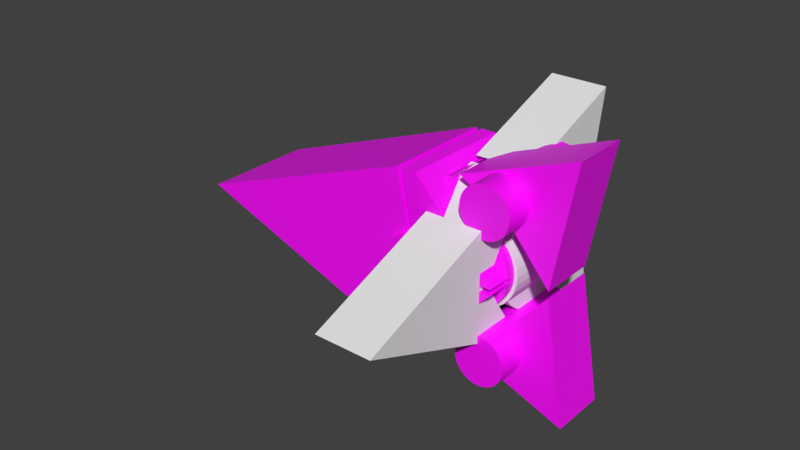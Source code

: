 # Source: playerModel_v0.6.2.blend  (saved by Blender 2.80.75; exported with 4.5.12 LTS)
import bpy
from mathutils import Matrix  # noqa: F401  (used for matrix-valued properties, if any)

bpy.ops.wm.read_factory_settings(use_empty=True)
scene = bpy.context.scene
scene.name = 'Scene'

# ---- images (referenced by path relative to the original .blend; pixels are not part of the script)
import os
ASSET_DIR = os.environ.get("B2B_ASSET_DIR", "")  # directory of the original .blend (textures are referenced by path, not embedded)
HERE = os.path.dirname(os.path.abspath(__file__))  # packed textures are extracted next to this script under _unpacked/

def load_image(name, relpath, width, height, colorspace="sRGB"):
    """Load a texture the original file referenced (path relative to the .blend, or extracted next to this script)."""
    p = next((c for c in (os.path.join(HERE, relpath), os.path.join(ASSET_DIR, relpath)) if relpath and os.path.exists(c)), "")
    if p:
        img = bpy.data.images.load(p, check_existing=True)
        img.name = name
    else:  # same state as the original file: an image datablock whose file is absent (Cycles renders it pink)
        img = bpy.data.images.new(name, width, height)
        img.source = "FILE"
        img.filepath = "//" + (relpath or name)
    img.colorspace_settings.name = colorspace
    return img
img_shiptexture_png_001 = load_image('shipTexture.png.001', 'shipTexture.png', 1024, 1024, 'sRGB')
img_shiptexture_png = load_image('shipTexture.png', 'shipTexture.png', 1024, 1024, 'sRGB')

# ---- materials (node trees are filled in below, after node groups)
mat_material_004 = bpy.data.materials.new('Material.004')
mat_material_004.use_transparent_shadow = False
mat_material_005 = bpy.data.materials.new('Material.005')
mat_material_005.use_transparent_shadow = False

# ---- material node trees
mat_material_004.use_nodes = True; mat_material_004.node_tree.nodes.clear()
_N = mat_material_004.node_tree.nodes; _L = mat_material_004.node_tree.links
n0 = _N.new('ShaderNodeOutputMaterial'); n0.name = 'Material Output'; n0.location = (300, 300)
n1 = _N.new('ShaderNodeBsdfPrincipled'); n1.name = 'Principled BSDF'; n1.location = (10, 300)
n1.distribution = 'GGX'
n1.subsurface_method = 'BURLEY'
n1.inputs[3].default_value = 1.45
n1.inputs[27].default_value = (0.0, 0.0, 0.0, 1.0)
n1.inputs[28].default_value = 1.0
n2 = _N.new('ShaderNodeTexImage'); n2.name = 'Image Texture'; n2.location = (-463, 205)
n2.image = img_shiptexture_png_001
_L.new(n1.outputs[0], n0.inputs[0])
_L.new(n2.outputs[0], n1.inputs[0])
n0.is_active_output = True
mat_material_005.use_nodes = True; mat_material_005.node_tree.nodes.clear()
_N = mat_material_005.node_tree.nodes; _L = mat_material_005.node_tree.links
n0 = _N.new('ShaderNodeOutputMaterial'); n0.name = 'Material Output'; n0.location = (452, 151)
n1 = _N.new('ShaderNodeBsdfPrincipled'); n1.name = 'Principled BSDF'; n1.location = (60, 276)
n1.width = 260
n1.distribution = 'GGX'
n1.subsurface_method = 'BURLEY'
n1.inputs[3].default_value = 1.45
n1.inputs[27].default_value = (0.0, 0.0, 0.0, 1.0)
n1.inputs[28].default_value = 1.0
n2 = _N.new('ShaderNodeTexImage'); n2.name = 'Image Texture'; n2.location = (-420, 181)
n2.image = img_shiptexture_png
_L.new(n1.outputs[0], n0.inputs[0])
_L.new(n2.outputs[0], n1.inputs[0])
n0.is_active_output = True

# ---- world
world_world = bpy.data.worlds.new('World'); scene.world = world_world
world_world.color = (0.05088, 0.05088, 0.05088)
world_world.use_sun_shadow = False
world_world.sun_shadow_jitter_overblur = 0.0
world_world.cycles.sampling_method = 'MANUAL'

# ---- meshes
me_cylinder_000 = bpy.data.meshes.new('Cylinder.000')
me_cylinder_000.from_pydata([(1.248e-06, -3.028, 1.0), (2.828, -0.1, 1.0), (4.212e-07, -3.028, -1.0), (2.828, -0.1, -1.0), (-0.5, -3.028, 1.0), (-0.5, -3.028, -1.0), (-0.7, 3.028, 1.0), (-8.861, 0.0, 1.0), (-0.7, -3.028, 1.0), (-0.7, 3.028, -1.0), (-8.861, -1.669e-06, -1.0), (-0.7, -3.028, -1.0), (6.517e-07, 3.028, 1.0), (2.828, 0.1, 1.0), (-1.963e-06, 3.028, -1.0), (2.828, 0.1, -1.0), (-0.5, 3.028, 1.0), (-0.5, 3.028, -1.0), (2.5, -1.625, 1.0), (2.5, -1.625, -1.0), (2.329, -1.642, 1.0), (2.329, -1.642, -1.0), (2.165, -1.692, 1.0), (2.165, -1.692, -1.0), (2.014, -1.772, 1.0), (2.014, -1.772, -1.0), (1.881, -1.881, 1.0), (1.881, -1.881, -1.0), (1.772, -2.014, 1.0), (1.772, -2.014, -1.0), (1.692, -2.165, 1.0), (1.692, -2.165, -1.0), (1.642, -2.329, 1.0), (1.642, -2.329, -1.0), (1.625, -2.5, 1.0), (1.625, -2.5, -1.0), (1.642, -2.671, 1.0), (1.642, -2.671, -1.0), (1.692, -2.835, 1.0), (1.692, -2.835, -1.0), (1.772, -2.986, 1.0), (1.772, -2.986, -1.0), (1.881, -3.119, 1.0), (1.881, -3.119, -1.0), (2.014, -3.228, 1.0), (2.014, -3.228, -1.0), (2.165, -3.308, 1.0), (2.165, -3.308, -1.0), (2.329, -3.358, 1.0), (2.329, -3.358, -1.0), (2.5, -3.375, 1.0), (2.5, -3.375, -1.0), (2.671, -3.358, 1.0), (2.671, -3.358, -1.0), (2.835, -3.308, 1.0), (2.835, -3.308, -1.0), (2.986, -3.228, 1.0), (2.986, -3.228, -1.0), (3.119, -3.119, 1.0), (3.119, -3.119, -1.0), (3.228, -2.986, 1.0), (3.228, -2.986, -1.0), (3.308, -2.835, 1.0), (3.308, -2.835, -1.0), (3.358, -2.671, 1.0), (3.358, -2.671, -1.0), (3.375, -2.5, 1.0), (3.375, -2.5, -1.0), (3.358, -2.329, 1.0), (3.358, -2.329, -1.0), (3.308, -2.165, 1.0), (3.308, -2.165, -1.0), (3.228, -2.014, 1.0), (3.228, -2.014, -1.0), (3.119, -1.881, 1.0), (3.119, -1.881, -1.0), (2.986, -1.772, 1.0), (2.986, -1.772, -1.0), (2.835, -1.692, 1.0), (2.835, -1.692, -1.0), (2.671, -1.642, 1.0), (2.671, -1.642, -1.0), (2.5, 3.375, 1.0), (2.5, 3.375, -1.0), (2.329, 3.358, 1.0), (2.329, 3.358, -1.0), (2.165, 3.308, 1.0), (2.165, 3.308, -1.0), (2.014, 3.228, 1.0), (2.014, 3.228, -1.0), (1.881, 3.119, 1.0), (1.881, 3.119, -1.0), (1.772, 2.986, 1.0), (1.772, 2.986, -1.0), (1.692, 2.835, 1.0), (1.692, 2.835, -1.0), (1.642, 2.671, 1.0), (1.642, 2.671, -1.0), (1.625, 2.5, 1.0), (1.625, 2.5, -1.0), (1.642, 2.329, 1.0), (1.642, 2.329, -1.0), (1.692, 2.165, 1.0), (1.692, 2.165, -1.0), (1.772, 2.014, 1.0), (1.772, 2.014, -1.0), (1.881, 1.881, 1.0), (1.881, 1.881, -1.0), (2.014, 1.772, 1.0), (2.014, 1.772, -1.0), (2.165, 1.692, 1.0), (2.165, 1.692, -1.0), (2.329, 1.642, 1.0), (2.329, 1.642, -1.0), (2.5, 1.625, 1.0), (2.5, 1.625, -1.0), (2.671, 1.642, 1.0), (2.671, 1.642, -1.0), (2.835, 1.692, 1.0), (2.835, 1.692, -1.0), (2.986, 1.772, 1.0), (2.986, 1.772, -1.0), (3.119, 1.881, 1.0), (3.119, 1.881, -1.0), (3.228, 2.014, 1.0), (3.228, 2.014, -1.0), (3.308, 2.165, 1.0), (3.308, 2.165, -1.0), (3.358, 2.329, 1.0), (3.358, 2.329, -1.0), (3.375, 2.5, 1.0), (3.375, 2.5, -1.0), (3.358, 2.671, 1.0), (3.358, 2.671, -1.0), (3.308, 2.835, 1.0), (3.308, 2.835, -1.0), (3.228, 2.986, 1.0), (3.228, 2.986, -1.0), (3.119, 3.119, 1.0), (3.119, 3.119, -1.0), (2.986, 3.228, 1.0), (2.986, 3.228, -1.0), (2.835, 3.308, 1.0), (2.835, 3.308, -1.0), (2.671, 3.358, 1.0), (2.671, 3.358, -1.0), (7.169e-07, 1.0, 1.1), (-7.169e-07, 1.0, -1.1), (-0.1951, 0.9808, 1.1), (-0.1951, 0.9808, -1.1), (-0.3827, 0.9239, 1.1), (-0.3827, 0.9239, -1.1), (-0.5556, 0.8315, 1.1), (-0.5556, 0.8315, -1.1), (-0.7071, 0.7071, 1.1), (-0.7071, 0.7071, -1.1), (-0.8315, 0.5556, 1.1), (-0.8315, 0.5556, -1.1), (-0.9239, 0.3827, 1.1), (-0.9239, 0.3827, -1.1), (-0.9808, 0.1951, 1.1), (-0.9808, 0.1951, -1.1), (-1.0, 7.55e-08, 1.1), (-1.0, 7.55e-08, -1.1), (-0.9808, -0.1951, 1.1), (-0.9808, -0.1951, -1.1), (-0.9239, -0.3827, 1.1), (-0.9239, -0.3827, -1.1), (-0.8315, -0.5556, 1.1), (-0.8315, -0.5556, -1.1), (-0.7071, -0.7071, 1.1), (-0.7071, -0.7071, -1.1), (-0.5556, -0.8315, 1.1), (-0.5556, -0.8315, -1.1), (-0.3827, -0.9239, 1.1), (-0.3827, -0.9239, -1.1), (-0.1951, -0.9808, 1.1), (-0.1951, -0.9808, -1.1), (1.043e-06, -1.0, 1.1), (-3.91e-07, -1.0, -1.1), (0.1951, -0.9808, 1.1), (0.1951, -0.9808, -1.1), (0.3827, -0.9239, 1.1), (0.3827, -0.9239, -1.1), (0.5556, -0.8315, 1.1), (0.5556, -0.8315, -1.1), (0.7071, -0.7071, 1.1), (0.7071, -0.7071, -1.1), (0.8315, -0.5556, 1.1), (0.8315, -0.5556, -1.1), (0.9239, -0.3827, 1.1), (0.9239, -0.3827, -1.1), (0.9808, -0.1951, 1.1), (0.9808, -0.1951, -1.1), (1.0, 9.656e-07, 1.1), (1.0, 9.656e-07, -1.1), (0.9808, 0.1951, 1.1), (0.9808, 0.1951, -1.1), (0.9239, 0.3827, 1.1), (0.9239, 0.3827, -1.1), (0.8315, 0.5556, 1.1), (0.8315, 0.5556, -1.1), (0.7071, 0.7071, 1.1), (0.7071, 0.7071, -1.1), (0.5556, 0.8315, 1.1), (0.5556, 0.8315, -1.1), (0.3827, 0.9239, 1.1), (0.3827, 0.9239, -1.1), (0.1951, 0.9808, 1.1), (0.1951, 0.9808, -1.1), (0.1951, 0.9808, -1.0), (0.3827, 0.9239, -1.0), (0.4468, 0.8896, -1.0), (-0.0747, 0.9926, 1.0), (6.517e-07, 1.0, 1.0), (-0.0747, 0.9926, 0.3904), (-0.0747, 0.9926, -1.0), (-6.517e-07, 1.0, -1.0), (0.4468, 0.8896, 1.0), (0.1951, 0.9808, 1.0), (0.3827, 0.9239, 1.0), (0.9239, 0.3827, -1.0), (0.9808, 0.1951, -1.0), (0.8315, 0.5556, -1.0), (0.7071, 0.7071, -1.0), (0.5556, 0.8315, -1.0), (0.9901, 0.1, -1.0), (0.9239, 0.3827, 1.0), (0.9808, 0.1951, 1.0), (0.8315, 0.5556, 1.0), (0.7071, 0.7071, 1.0), (0.5556, 0.8315, 1.0), (0.9902, 0.1, 1.0), (0.9902, 0.1, -0.6586), (-0.2811, 0.9547, -1.0), (-0.3827, 0.9239, -1.0), (-0.5556, 0.8315, -1.0), (-0.7071, 0.7071, -1.0), (-0.9239, 0.3827, -1.0), (-0.8315, 0.5556, -1.0), (-0.9808, 0.1951, -1.0), (-1.0, -1.735e-07, -1.0), (-0.3827, -0.9239, -1.0), (-0.2811, -0.9547, -1.0), (-0.5556, -0.8315, -1.0), (-0.7071, -0.7071, -1.0), (-0.8315, -0.5556, -1.0), (-0.9239, -0.3827, -1.0), (-0.9808, -0.1951, -1.0), (-0.2811, -0.9547, -0.3695), (-0.2811, 0.9547, -0.3695), (-0.2811, -0.9547, 1.0), (-0.3827, -0.9239, 1.0), (-0.5556, -0.8315, 1.0), (-0.7071, -0.7071, 1.0), (-0.8315, -0.5556, 1.0), (-0.9239, -0.3827, 1.0), (-1.0, 0.0, 1.0), (-0.9808, -0.1951, 1.0), (-0.2811, 0.9547, 1.0), (-0.3827, 0.9239, 1.0), (-0.5556, 0.8315, 1.0), (-0.7071, 0.7071, 1.0), (-0.9239, 0.3827, 1.0), (-0.8315, 0.5556, 1.0), (-0.9808, 0.1951, 1.0), (-0.0747, -0.9926, -0.3904), (-0.0747, -0.9926, -1.0), (-3.258e-07, -1.0, -1.0), (0.4468, -0.8896, -1.0), (0.3827, -0.9239, -1.0), (0.1951, -0.9808, -1.0), (-0.0747, -0.9926, 1.0), (9.775e-07, -1.0, 1.0), (0.3827, -0.9239, 1.0), (0.4468, -0.8896, 1.0), (0.1951, -0.9808, 1.0), (0.9901, -0.1, -1.0), (0.9808, -0.1951, -1.0), (0.8315, -0.5556, -1.0), (0.9239, -0.3827, -1.0), (0.7071, -0.7071, -1.0), (0.5556, -0.8315, -1.0), (0.9902, -0.1, -0.6586), (0.9902, -0.1, 1.0), (0.9808, -0.1951, 1.0), (0.8315, -0.5556, 1.0), (0.9239, -0.3827, 1.0), (0.7071, -0.7071, 1.0), (0.5556, -0.8315, 1.0)], [], [(3, 277, 283, 1), (0, 2, 3, 1), (1, 284, 285, 287, 286, 288, 289, 275, 0), (2, 0, 4, 5), (5, 4, 266, 267), (0, 275, 274, 276, 273, 272, 4), (6, 9, 10, 7), (7, 10, 11, 8), (8, 249, 251), (11, 10, 9, 234, 235, 236, 237, 239, 238, 240, 241, 248, 247, 246, 245, 244, 242, 243), (9, 6, 250, 234), (8, 251, 252, 253, 254, 255, 256, 258, 257, 265, 263, 264, 262, 261, 260, 259, 6, 7), (8, 11, 243, 249), (12, 218, 231, 230, 229, 227, 228, 232, 13), (14, 15, 226, 222, 221, 223, 224, 225, 212), (12, 14, 17, 16), (14, 12, 13, 15), (13, 233, 226, 15), (16, 17, 215, 213), (14, 212, 211, 210, 217, 216, 17), (18, 19, 21, 20), (20, 21, 23, 22), (22, 23, 25, 24), (24, 25, 27, 26), (26, 27, 29, 28), (28, 29, 31, 30), (30, 31, 33, 32), (32, 33, 35, 34), (34, 35, 37, 36), (36, 37, 39, 38), (38, 39, 41, 40), (40, 41, 43, 42), (42, 43, 45, 44), (44, 45, 47, 46), (46, 47, 49, 48), (48, 49, 51, 50), (50, 51, 53, 52), (52, 53, 55, 54), (54, 55, 57, 56), (56, 57, 59, 58), (58, 59, 61, 60), (60, 61, 63, 62), (62, 63, 65, 64), (64, 65, 67, 66), (66, 67, 69, 68), (68, 69, 71, 70), (70, 71, 73, 72), (72, 73, 75, 74), (74, 75, 77, 76), (76, 77, 79, 78), (21, 19, 81, 79, 77, 75, 73, 71, 69, 67, 65, 63, 61, 59, 57, 55, 53, 51, 49, 47, 45, 43, 41, 39, 37, 35, 33, 31, 29, 27, 25, 23), (78, 79, 81, 80), (80, 81, 19, 18), (18, 20, 22, 24, 26, 28, 30, 32, 34, 36, 38, 40, 42, 44, 46, 48, 50, 52, 54, 56, 58, 60, 62, 64, 66, 68, 70, 72, 74, 76, 78, 80), (82, 83, 85, 84), (84, 85, 87, 86), (86, 87, 89, 88), (88, 89, 91, 90), (90, 91, 93, 92), (92, 93, 95, 94), (94, 95, 97, 96), (96, 97, 99, 98), (98, 99, 101, 100), (100, 101, 103, 102), (102, 103, 105, 104), (104, 105, 107, 106), (106, 107, 109, 108), (108, 109, 111, 110), (110, 111, 113, 112), (112, 113, 115, 114), (114, 115, 117, 116), (116, 117, 119, 118), (118, 119, 121, 120), (120, 121, 123, 122), (122, 123, 125, 124), (124, 125, 127, 126), (126, 127, 129, 128), (128, 129, 131, 130), (130, 131, 133, 132), (132, 133, 135, 134), (134, 135, 137, 136), (136, 137, 139, 138), (138, 139, 141, 140), (140, 141, 143, 142), (85, 83, 145, 143, 141, 139, 137, 135, 133, 131, 129, 127, 125, 123, 121, 119, 117, 115, 113, 111, 109, 107, 105, 103, 101, 99, 97, 95, 93, 91, 89, 87), (142, 143, 145, 144), (144, 145, 83, 82), (82, 84, 86, 88, 90, 92, 94, 96, 98, 100, 102, 104, 106, 108, 110, 112, 114, 116, 118, 120, 122, 124, 126, 128, 130, 132, 134, 136, 138, 140, 142, 144), (146, 214, 213, 215, 216, 217, 147, 149, 148), (148, 149, 151, 235, 234, 250, 259, 260, 150), (150, 260, 261, 152), (152, 261, 262, 154), (154, 262, 264, 156), (156, 264, 263, 158), (158, 263, 265, 160), (160, 265, 257, 162), (162, 257, 258, 164), (164, 258, 256, 166), (166, 256, 255, 168), (168, 255, 254, 170), (170, 254, 253, 172), (172, 253, 252, 174), (174, 252, 251, 249, 243, 242, 175, 177, 176), (176, 177, 179, 268, 267, 266, 272, 273, 178), (178, 273, 276, 180), (180, 276, 274, 182), (182, 274, 275, 289, 184), (184, 289, 288, 186), (186, 288, 286, 188), (188, 286, 287, 190), (190, 287, 285, 192), (192, 285, 284, 283, 277, 278, 193, 195, 194), (194, 195, 197, 222, 226, 233, 232, 228, 196), (196, 228, 227, 198), (198, 227, 229, 200), (200, 229, 230, 202), (202, 230, 231, 204), (204, 231, 218, 220, 206), (149, 147, 209, 207, 205, 203, 201, 199, 197, 195, 193, 191, 189, 187, 185, 183, 181, 179, 177, 175, 173, 171, 169, 167, 165, 163, 161, 159, 157, 155, 153, 151), (206, 220, 219, 208), (208, 219, 214, 146), (146, 148, 150, 152, 154, 156, 158, 160, 162, 164, 166, 168, 170, 172, 174, 176, 178, 180, 182, 184, 186, 188, 190, 192, 194, 196, 198, 200, 202, 204, 206, 208), (232, 233, 13), (216, 215, 17), (221, 222, 197, 199), (210, 211, 207, 209), (224, 223, 201, 203), (225, 224, 203, 205), (213, 214, 219, 220, 218, 12, 16), (217, 210, 209, 147), (223, 221, 199, 201), (211, 212, 225, 205, 207), (244, 245, 171, 173), (237, 236, 153, 155), (246, 247, 167, 169), (241, 240, 161, 163), (242, 244, 173, 175), (248, 241, 163, 165), (245, 246, 169, 171), (240, 238, 159, 161), (239, 237, 155, 157), (259, 250, 6), (238, 239, 157, 159), (247, 248, 165, 167), (236, 235, 151, 153), (269, 282, 281, 279, 280, 278, 277, 3, 2), (270, 271, 181, 183), (280, 279, 189, 191), (272, 266, 4), (267, 268, 271, 270, 269, 2, 5), (271, 268, 179, 181), (278, 280, 191, 193), (281, 282, 185, 187), (279, 281, 187, 189), (282, 269, 270, 183, 185), (283, 284, 1)])
_uv = me_cylinder_000.uv_layers.new(name='UVMap')
_uv.uv.foreach_set('vector', [0.3169, 0.4027, 0.3362, 0.4183, 0.3245, 0.4607, 0.2638, 0.3693, 0.2647, 0.1581, 0.2982, 0.04714, 0.3169, 0.4027, 0.2638, 0.3693, 0.2638, 0.3693, 0.2801, 0.4915, 0.2609, 0.4574, 0.2441, 0.416, 0.2297, 0.3674, 0.2165, 0.3141, 0.214, 0.2668, 0.2138, 0.2214, 0.2647, 0.1581, 0.2982, 0.04714, 0.2647, 0.1581, 0.2541, 0.08805, 0.275, 0.05539, 0.275, 0.05539, 0.2541, 0.08805, 0.2546, 9.733e-05, 0.2794, 0.007652, 0.2647, 0.1581, 0.2138, 0.2214, 0.2143, 0.1817, 0.2167, 0.1381, 0.2141, 0.09352, 0.2272, 0.05951, 0.2541, 0.08805, 0.1548, 0.7598, 0.09503, 0.8072, 0.4772, 0.01485, 0.3806, 0.7758, 0.3806, 0.7758, 0.4772, 0.01485, 0.07725, 0.3063, 0.1572, 0.3094, 0.1572, 0.3094, 0.09117, 0.06454, 0.2002, 9.733e-05, 0.07725, 0.3063, 0.4772, 0.01485, 0.09503, 0.8072, 0.08563, 0.7664, 0.07713, 0.7704, 0.03446, 0.7713, 0.01625, 0.7497, 0.02318, 0.7157, 0.04366, 0.6495, 0.07467, 0.5953, 0.0431, 0.5317, 0.02092, 0.4618, 9.733e-05, 0.3863, 0.006366, 0.3338, 0.01372, 0.2804, 0.02327, 0.2267, 0.03597, 0.1735, 0.04825, 0.1235, 0.09503, 0.8072, 0.1548, 0.7598, 0.06939, 0.7004, 0.08563, 0.7664, 0.1572, 0.3094, 0.2002, 9.733e-05, 0.2141, 0.09352, 0.2143, 0.1817, 0.214, 0.2668, 0.209, 0.3552, 0.1969, 0.4562, 0.169, 0.489, 0.1361, 0.5331, 0.103, 0.5713, 0.07467, 0.5953, 0.07467, 0.5953, 0.08108, 0.6129, 0.08108, 0.6129, 0.08532, 0.6262, 0.09593, 0.6582, 0.1548, 0.7598, 0.3806, 0.7758, 0.1572, 0.3094, 0.07725, 0.3063, 0.04825, 0.1235, 0.09117, 0.06454, 0.4141, 0.3967, 0.3606, 0.2989, 0.354, 0.2588, 0.3475, 0.2205, 0.3512, 0.1515, 0.3568, 0.09578, 0.3658, 0.04534, 0.3783, 0.000238, 0.3873, 0.1038, 0.4385, 0.3589, 0.4279, 0.0603, 0.4438, 0.0327, 0.4565, 0.0671, 0.4678, 0.109, 0.4773, 0.1554, 0.4858, 0.2043, 0.4858, 0.2572, 0.4838, 0.303, 0.4141, 0.3967, 0.4385, 0.3589, 0.4462, 0.6126, 0.4141, 0.3967, 0.4385, 0.3589, 0.4141, 0.3967, 0.3873, 0.1038, 0.4279, 0.0603, 0.3873, 0.1038, 0.4256, 9.733e-05, 0.4438, 0.0327, 0.4279, 0.0603, 0.4141, 0.3967, 0.4462, 0.6126, 0.4208, 0.4706, 0.3996, 0.4399, 0.4385, 0.3589, 0.4838, 0.303, 0.4798, 0.3455, 0.4715, 0.4247, 0.4715, 0.4247, 0.4564, 0.4686, 0.4462, 0.6126, 0.1016, 0.2594, 0.1016, 0.2594, 0.1016, 0.2594, 0.1016, 0.2594, 0.1016, 0.2594, 0.1016, 0.2594, 0.1016, 0.2594, 0.1016, 0.2594, 0.1016, 0.2594, 0.1016, 0.2594, 0.1016, 0.2594, 0.1016, 0.2594, 0.1016, 0.2594, 0.1016, 0.2594, 0.1016, 0.2594, 0.1016, 0.2594, 0.1016, 0.2594, 0.1016, 0.2594, 0.1016, 0.2594, 0.1016, 0.2594, 0.1016, 0.2594, 0.1016, 0.2594, 0.1016, 0.2594, 0.1016, 0.2594, 0.1016, 0.2594, 0.1016, 0.2594, 0.1016, 0.2594, 0.1016, 0.2594, 0.1016, 0.2594, 0.1016, 0.2594, 0.1016, 0.2594, 0.1016, 0.2594, 0.1016, 0.2594, 0.1016, 0.2594, 0.1016, 0.2594, 0.1016, 0.2594, 0.1016, 0.2594, 0.1016, 0.2594, 0.1016, 0.2594, 0.1016, 0.2594, 0.1016, 0.2594, 0.1016, 0.2594, 0.1016, 0.2594, 0.1016, 0.2594, 0.1016, 0.2594, 0.1016, 0.2594, 0.1016, 0.2594, 0.1016, 0.2594, 0.1016, 0.2594, 0.1016, 0.2594, 0.1016, 0.2594, 0.1016, 0.2594, 0.1016, 0.2594, 0.1016, 0.2594, 0.1016, 0.2594, 0.1016, 0.2594, 0.1016, 0.2594, 0.1016, 0.2594, 0.1016, 0.2594, 0.1016, 0.2594, 0.1016, 0.2594, 0.1016, 0.2594, 0.1016, 0.2594, 0.1016, 0.2594, 0.1016, 0.2594, 0.1016, 0.2594, 0.1016, 0.2594, 0.1016, 0.2594, 0.1016, 0.2594, 0.1016, 0.2594, 0.1016, 0.2594, 0.1016, 0.2594, 0.1016, 0.2594, 0.1016, 0.2594, 0.1016, 0.2594, 0.1016, 0.2594, 0.1016, 0.2594, 0.1016, 0.2594, 0.1016, 0.2594, 0.1016, 0.2594, 0.1016, 0.2594, 0.1016, 0.2594, 0.1016, 0.2594, 0.1016, 0.2594, 0.1016, 0.2594, 0.1016, 0.2594, 0.1016, 0.2594, 0.1016, 0.2594, 0.1016, 0.2594, 0.1016, 0.2594, 0.1016, 0.2594, 0.1016, 0.2594, 0.1016, 0.2594, 0.1016, 0.2594, 0.1016, 0.2594, 0.1016, 0.2594, 0.1016, 0.2594, 0.1016, 0.2594, 0.1016, 0.2594, 0.1016, 0.2594, 0.1016, 0.2594, 0.1016, 0.2594, 0.1016, 0.2594, 0.1016, 0.2594, 0.1016, 0.2594, 0.1016, 0.2594, 0.1016, 0.2594, 0.1016, 0.2594, 0.1016, 0.2594, 0.1016, 0.2594, 0.1016, 0.2594, 0.1016, 0.2594, 0.1016, 0.2594, 0.1016, 0.2594, 0.1016, 0.2594, 0.1016, 0.2594, 0.1016, 0.2594, 0.1016, 0.2594, 0.1016, 0.2594, 0.1016, 0.2594, 0.1016, 0.2594, 0.1016, 0.2594, 0.1016, 0.2594, 0.1016, 0.2594, 0.1016, 0.2594, 0.1016, 0.2594, 0.1016, 0.2594, 0.1016, 0.2594, 0.1016, 0.2594, 0.1016, 0.2594, 0.1016, 0.2594, 0.1016, 0.2594, 0.1016, 0.2594, 0.1016, 0.2594, 0.1016, 0.2594, 0.1016, 0.2594, 0.1016, 0.2594, 0.1016, 0.2594, 0.1016, 0.2594, 0.1016, 0.2594, 0.1016, 0.2594, 0.1016, 0.2594, 0.1016, 0.2594, 0.1016, 0.2594, 0.1016, 0.2594, 0.1016, 0.2594, 0.1016, 0.2594, 0.1016, 0.2594, 0.1016, 0.2594, 0.1016, 0.2594, 0.1016, 0.2594, 0.1016, 0.2594, 0.1016, 0.2594, 0.1016, 0.2594, 0.1016, 0.2594, 0.1016, 0.2594, 0.1016, 0.2594, 0.1016, 0.2594, 0.1016, 0.2594, 0.1016, 0.2594, 0.1016, 0.2594, 0.1016, 0.2594, 0.1016, 0.2594, 0.1016, 0.2594, 0.1016, 0.2594, 0.1016, 0.2594, 0.1016, 0.2594, 0.1016, 0.2594, 0.1016, 0.2594, 0.1016, 0.2594, 0.1016, 0.2594, 0.1016, 0.2594, 0.1016, 0.2594, 0.1016, 0.2594, 0.1016, 0.2594, 0.1016, 0.2594, 0.1016, 0.2594, 0.1016, 0.2594, 0.1016, 0.2594, 0.1016, 0.2594, 0.1016, 0.2594, 0.1016, 0.2594, 0.1016, 0.2594, 0.1016, 0.2594, 0.1016, 0.2594, 0.1016, 0.2594, 0.1016, 0.2594, 0.1016, 0.2594, 0.1016, 0.2594, 0.1016, 0.2594, 0.1016, 0.2594, 0.1016, 0.2594, 0.1969, 0.4562, 0.1969, 0.4562, 0.1969, 0.4562, 0.1969, 0.4562, 0.1969, 0.4562, 0.1969, 0.4562, 0.1969, 0.4562, 0.1969, 0.4562, 0.1969, 0.4562, 0.1969, 0.4562, 0.1969, 0.4562, 0.1969, 0.4562, 0.1969, 0.4562, 0.1969, 0.4562, 0.1969, 0.4562, 0.1969, 0.4562, 0.1969, 0.4562, 0.1969, 0.4562, 0.1969, 0.4562, 0.1969, 0.4562, 0.1969, 0.4562, 0.1969, 0.4562, 0.1969, 0.4562, 0.1969, 0.4562, 0.1969, 0.4562, 0.1969, 0.4562, 0.1969, 0.4562, 0.1969, 0.4562, 0.1969, 0.4562, 0.1969, 0.4562, 0.1969, 0.4562, 0.1969, 0.4562, 0.1969, 0.4562, 0.1969, 0.4562, 0.1969, 0.4562, 0.1969, 0.4562, 0.1969, 0.4562, 0.1969, 0.4562, 0.1969, 0.4562, 0.1969, 0.4562, 0.1969, 0.4562, 0.1969, 0.4562, 0.1969, 0.4562, 0.1969, 0.4562, 0.1969, 0.4562, 0.1969, 0.4562, 0.1969, 0.4562, 0.1969, 0.4562, 0.1969, 0.4562, 0.1969, 0.4562, 0.1969, 0.4562, 0.1969, 0.4562, 0.1969, 0.4562, 0.1969, 0.4562, 0.1969, 0.4562, 0.1969, 0.4562, 0.1969, 0.4562, 0.1969, 0.4562, 0.1969, 0.4562, 0.1969, 0.4562, 0.1969, 0.4562, 0.1969, 0.4562, 0.1969, 0.4562, 0.1969, 0.4562, 0.1969, 0.4562, 0.1969, 0.4562, 0.1969, 0.4562, 0.1969, 0.4562, 0.1969, 0.4562, 0.1969, 0.4562, 0.1969, 0.4562, 0.1969, 0.4562, 0.1969, 0.4562, 0.1969, 0.4562, 0.1969, 0.4562, 0.1969, 0.4562, 0.1969, 0.4562, 0.1969, 0.4562, 0.1969, 0.4562, 0.1969, 0.4562, 0.1969, 0.4562, 0.1969, 0.4562, 0.1969, 0.4562, 0.1969, 0.4562, 0.1969, 0.4562, 0.1969, 0.4562, 0.1969, 0.4562, 0.1969, 0.4562, 0.1969, 0.4562, 0.1969, 0.4562, 0.1969, 0.4562, 0.1969, 0.4562, 0.1969, 0.4562, 0.1969, 0.4562, 0.1969, 0.4562, 0.1969, 0.4562, 0.1969, 0.4562, 0.1969, 0.4562, 0.1969, 0.4562, 0.1969, 0.4562, 0.1969, 0.4562, 0.1969, 0.4562, 0.1969, 0.4562, 0.1969, 0.4562, 0.1969, 0.4562, 0.1969, 0.4562, 0.1969, 0.4562, 0.1969, 0.4562, 0.1969, 0.4562, 0.1969, 0.4562, 0.1969, 0.4562, 0.1969, 0.4562, 0.1969, 0.4562, 0.1969, 0.4562, 0.1969, 0.4562, 0.1969, 0.4562, 0.1969, 0.4562, 0.1969, 0.4562, 0.1969, 0.4562, 0.1969, 0.4562, 0.1969, 0.4562, 0.1969, 0.4562, 0.1969, 0.4562, 0.1969, 0.4562, 0.1969, 0.4562, 0.1969, 0.4562, 0.1969, 0.4562, 0.1969, 0.4562, 0.1969, 0.4562, 0.1969, 0.4562, 0.1969, 0.4562, 0.1969, 0.4562, 0.1969, 0.4562, 0.1969, 0.4562, 0.1969, 0.4562, 0.1969, 0.4562, 0.1969, 0.4562, 0.1969, 0.4562, 0.1969, 0.4562, 0.1969, 0.4562, 0.1969, 0.4562, 0.1969, 0.4562, 0.1969, 0.4562, 0.1969, 0.4562, 0.1969, 0.4562, 0.1969, 0.4562, 0.1969, 0.4562, 0.1969, 0.4562, 0.1969, 0.4562, 0.1969, 0.4562, 0.1969, 0.4562, 0.1969, 0.4562, 0.1969, 0.4562, 0.1969, 0.4562, 0.1969, 0.4562, 0.1969, 0.4562, 0.1969, 0.4562, 0.1969, 0.4562, 0.1969, 0.4562, 0.1969, 0.4562, 0.1969, 0.4562, 0.1969, 0.4562, 0.1969, 0.4562, 0.1969, 0.4562, 0.1969, 0.4562, 0.1969, 0.4562, 0.1969, 0.4562, 0.1969, 0.4562, 0.1969, 0.4562, 0.1969, 0.4562, 0.1969, 0.4562, 0.1969, 0.4562, 0.1969, 0.4562, 0.1969, 0.4562, 0.1969, 0.4562, 0.1969, 0.4562, 0.1969, 0.4562, 0.1969, 0.4562, 0.1969, 0.4562, 0.1969, 0.4562, 0.1969, 0.4562, 0.1969, 0.4562, 0.1969, 0.4562, 0.1969, 0.4562, 0.1969, 0.4562, 0.1969, 0.4562, 0.1969, 0.4562, 0.1969, 0.4562, 0.1969, 0.4562, 0.1969, 0.4562, 0.1969, 0.4562, 0.1969, 0.4562, 0.6407, 0.3842, 0.6407, 0.3842, 0.6407, 0.3842, 0.6163, 0.463, 0.6129, 0.6231, 0.6129, 0.6231, 0.6129, 0.6231, 0.5813, 0.648, 0.6093, 0.348, 0.6093, 0.348, 0.5813, 0.648, 0.5668, 0.6709, 0.545, 0.6605, 0.5813, 0.648, 0.5812, 0.5392, 0.6093, 0.348, 0.5746, 0.3322, 0.5958, 0.3176, 0.5958, 0.3176, 0.5746, 0.3322, 0.552, 0.2773, 0.581, 0.2752, 0.581, 0.2752, 0.552, 0.2773, 0.5588, 0.2096, 0.5914, 0.2181, 0.5914, 0.2181, 0.5588, 0.2096, 0.5834, 0.1432, 0.6148, 0.1597, 0.6148, 0.1597, 0.5834, 0.1432, 0.6235, 0.08071, 0.6508, 0.1058, 0.6508, 0.1058, 0.6235, 0.08071, 0.6865, 0.03079, 0.6933, 0.06661, 0.6933, 0.06661, 0.6865, 0.03079, 0.7668, 0.04519, 0.7545, 0.08212, 0.7545, 0.08212, 0.7668, 0.04519, 0.8379, 0.08014, 0.817, 0.1126, 0.817, 0.1126, 0.8379, 0.08014, 0.8991, 0.1294, 0.8721, 0.1556, 0.8721, 0.1556, 0.8991, 0.1294, 0.9444, 0.191, 0.9143, 0.2066, 0.9143, 0.2066, 0.9444, 0.191, 0.9619, 0.2549, 0.9314, 0.2601, 0.9314, 0.2601, 0.9619, 0.2549, 0.9643, 0.3158, 0.9358, 0.3138, 0.9358, 0.3138, 0.9643, 0.3158, 0.9513, 0.3709, 0.9297, 0.36, 0.9297, 0.36, 0.9513, 0.3709, 0.9227, 0.3913, 0.9203, 0.5851, 0.903, 0.6901, 0.9373, 0.7029, 0.9184, 0.7167, 0.903, 0.6901, 0.9227, 0.3913, 0.9227, 0.3913, 0.903, 0.6901, 0.8707, 0.659, 0.8707, 0.659, 0.8707, 0.659, 0.8925, 0.5773, 0.8917, 0.4168, 0.8917, 0.4168, 0.8917, 0.4168, 0.8917, 0.4168, 0.8917, 0.4168, 0.861, 0.4267, 0.861, 0.4267, 0.861, 0.4267, 0.861, 0.4267, 0.8406, 0.4368, 0.861, 0.4267, 0.861, 0.4267, 0.8406, 0.4368, 0.8406, 0.4368, 0.8406, 0.4368, 0.8406, 0.4368, 0.8406, 0.4368, 0.8406, 0.4368, 0.8147, 0.4376, 0.8147, 0.4376, 0.8147, 0.4376, 0.8147, 0.4376, 0.8147, 0.4376, 0.8147, 0.4376, 0.8147, 0.4376, 0.8147, 0.4376, 0.7816, 0.4319, 0.7816, 0.4319, 0.7816, 0.4319, 0.7816, 0.4319, 0.7816, 0.4319, 0.7816, 0.4319, 0.7816, 0.4319, 0.7816, 0.4319, 0.7816, 0.4319, 0.7579, 0.5743, 0.7636, 0.6112, 0.7636, 0.6112, 0.7636, 0.6112, 0.7636, 0.6112, 0.7816, 0.4319, 0.7816, 0.4319, 0.7636, 0.6112, 0.7406, 0.6117, 0.7406, 0.6117, 0.7636, 0.6112, 0.7579, 0.5743, 0.7564, 0.438, 0.7419, 0.4337, 0.7419, 0.4337, 0.7419, 0.4337, 0.7419, 0.4337, 0.7419, 0.4337, 0.7419, 0.4337, 0.7419, 0.4337, 0.7419, 0.4337, 0.7142, 0.4304, 0.7142, 0.4304, 0.7142, 0.4304, 0.7142, 0.4304, 0.7142, 0.4304, 0.7142, 0.4304, 0.7142, 0.4304, 0.7142, 0.4304, 0.6872, 0.4172, 0.6872, 0.4172, 0.6872, 0.4172, 0.6872, 0.4172, 0.6872, 0.4172, 0.6688, 0.4033, 0.6872, 0.4172, 0.5813, 0.648, 0.6129, 0.6231, 0.6356, 0.6156, 0.6714, 0.6102, 0.6714, 0.6102, 0.6714, 0.6102, 0.711, 0.6108, 0.7237, 0.6194, 0.7406, 0.6117, 0.7636, 0.6112, 0.7636, 0.6112, 0.7913, 0.6178, 0.7913, 0.6178, 0.8087, 0.6277, 0.8087, 0.6277, 0.8224, 0.6378, 0.8459, 0.6462, 0.8707, 0.659, 0.903, 0.6901, 0.9184, 0.7167, 0.9308, 0.7638, 0.9338, 0.8178, 0.9238, 0.8723, 0.9048, 0.9191, 0.8485, 0.9251, 0.7851, 0.9188, 0.7238, 0.8992, 0.668, 0.8674, 0.6212, 0.8236, 0.5852, 0.7729, 0.5702, 0.7196, 0.5668, 0.6709, 0.6872, 0.4172, 0.6688, 0.4033, 0.6688, 0.4033, 0.6688, 0.4033, 0.6688, 0.4033, 0.6688, 0.4033, 0.6407, 0.3842, 0.6407, 0.3842, 0.6407, 0.3842, 0.6093, 0.348, 0.5958, 0.3176, 0.581, 0.2752, 0.5914, 0.2181, 0.6148, 0.1597, 0.6508, 0.1058, 0.6933, 0.06661, 0.7545, 0.08212, 0.817, 0.1126, 0.8721, 0.1556, 0.9143, 0.2066, 0.9314, 0.2601, 0.9358, 0.3138, 0.9297, 0.36, 0.9227, 0.3913, 0.8917, 0.4168, 0.861, 0.4267, 0.861, 0.4267, 0.8406, 0.4368, 0.8147, 0.4376, 0.8147, 0.4376, 0.7816, 0.4319, 0.7816, 0.4319, 0.7816, 0.4319, 0.7419, 0.4337, 0.7419, 0.4337, 0.7142, 0.4304, 0.7142, 0.4304, 0.6872, 0.4172, 0.6872, 0.4172, 0.6688, 0.4033, 0.3783, 0.000238, 0.4256, 9.733e-05, 0.3873, 0.1038, 0.4564, 0.4686, 0.4208, 0.4706, 0.4462, 0.6126, 0.711, 0.6108, 0.7406, 0.6117, 0.7406, 0.6117, 0.7237, 0.6194, 0.6356, 0.6156, 0.6714, 0.6102, 0.6714, 0.6102, 0.6356, 0.6156, 0.6714, 0.6102, 0.711, 0.6108, 0.711, 0.6108, 0.6714, 0.6102, 0.6714, 0.6102, 0.6714, 0.6102, 0.6714, 0.6102, 0.6714, 0.6102, 0.3996, 0.4399, 0.3877, 0.4097, 0.377, 0.3742, 0.3682, 0.3344, 0.3606, 0.2989, 0.4141, 0.3967, 0.4141, 0.3967, 0.6129, 0.6231, 0.6356, 0.6156, 0.6356, 0.6156, 0.6129, 0.6231, 0.711, 0.6108, 0.711, 0.6108, 0.7237, 0.6194, 0.711, 0.6108, 0.6714, 0.6102, 0.6714, 0.6102, 0.6714, 0.6102, 0.6714, 0.6102, 0.6714, 0.6102, 0.9594, 0.7576, 0.9643, 0.819, 0.9338, 0.8178, 0.9308, 0.7638, 0.5559, 0.7872, 0.5395, 0.723, 0.5702, 0.7196, 0.5852, 0.7729, 0.9544, 0.8819, 0.926, 0.9445, 0.9048, 0.9191, 0.9238, 0.8723, 0.7781, 0.9537, 0.7098, 0.9316, 0.7238, 0.8992, 0.7851, 0.9188, 0.9373, 0.7029, 0.9594, 0.7576, 0.9308, 0.7638, 0.9184, 0.7167, 0.8506, 0.9613, 0.7781, 0.9537, 0.7851, 0.9188, 0.8485, 0.9251, 0.9643, 0.819, 0.9544, 0.8819, 0.9238, 0.8723, 0.9338, 0.8178, 0.7098, 0.9316, 0.6474, 0.8958, 0.668, 0.8674, 0.7238, 0.8992, 0.5948, 0.8464, 0.5559, 0.7872, 0.5852, 0.7729, 0.6212, 0.8236, 0.09593, 0.6582, 0.06939, 0.7004, 0.1548, 0.7598, 0.6474, 0.8958, 0.5948, 0.8464, 0.6212, 0.8236, 0.668, 0.8674, 0.926, 0.9445, 0.8506, 0.9613, 0.8485, 0.9251, 0.9048, 0.9191, 0.5395, 0.723, 0.545, 0.6605, 0.5668, 0.6709, 0.5702, 0.7196, 0.33, 0.1412, 0.339, 0.1817, 0.3475, 0.2205, 0.3475, 0.2815, 0.3462, 0.3311, 0.3425, 0.3777, 0.3362, 0.4183, 0.3169, 0.4027, 0.2982, 0.04714, 0.8224, 0.6378, 0.8459, 0.6462, 0.8459, 0.6462, 0.8224, 0.6378, 0.7913, 0.6178, 0.7913, 0.6178, 0.7913, 0.6178, 0.7913, 0.6178, 0.2272, 0.05951, 0.2546, 9.733e-05, 0.2541, 0.08805, 0.2794, 0.007652, 0.2982, 0.04714, 0.3083, 0.06775, 0.3196, 0.1052, 0.33, 0.1412, 0.2982, 0.04714, 0.275, 0.05539, 0.8459, 0.6462, 0.8707, 0.659, 0.8707, 0.659, 0.8459, 0.6462, 0.7636, 0.6112, 0.7913, 0.6178, 0.7913, 0.6178, 0.7636, 0.6112, 0.8087, 0.6277, 0.8087, 0.6277, 0.8087, 0.6277, 0.8087, 0.6277, 0.7913, 0.6178, 0.8087, 0.6277, 0.8087, 0.6277, 0.7913, 0.6178, 0.8087, 0.6277, 0.8087, 0.6277, 0.8224, 0.6378, 0.8224, 0.6378, 0.8087, 0.6277, 0.3245, 0.4607, 0.2801, 0.4915, 0.2638, 0.3693])
me_cylinder_000.materials.append(mat_material_004)
me_cylinder_000.use_remesh_preserve_volume = False
me_cylinder_000.use_remesh_preserve_attributes = False
me_cylinder_000.use_mirror_vertex_groups = False
me_cylinder_000.update()
me_cube_019 = bpy.data.meshes.new('Cube.019')
me_cube_019.from_pydata([(-0.5, 0.2727, -1.727), (-0.5, -2.914, 0.0), (-0.5, -0.5506, 0.0), (-0.5, 0.2727, 1.727), (0.5, 0.2727, -1.727), (0.5, -2.914, 0.0), (0.5, -0.5506, 0.0), (0.5, 0.2727, 1.727)], [], [(1, 0, 4), (3, 1, 7), (4, 5, 1), (5, 7, 1), (1, 2, 0), (1, 3, 2), (6, 5, 4), (5, 6, 7), (7, 6, 2), (3, 7, 2), (6, 4, 2), (0, 2, 4)])
_uv = me_cube_019.uv_layers.new(name='UVMap')
_uv.uv.foreach_set('vector', [0.0, 0.0, 0.0, 0.0, 0.0, 0.0, 0.0, 0.0, 0.0, 0.0, 0.0, 0.0, 0.0, 0.0, 0.0, 0.0, 0.0, 0.0, 0.0, 0.0, 0.0, 0.0, 0.0, 0.0, 0.0, 0.0, 0.0, 0.0, 0.0, 0.0, 0.0, 0.0, 0.0, 0.0, 0.0, 0.0, 0.0, 0.0, 0.0, 0.0, 0.0, 0.0, 0.0, 0.0, 0.0, 0.0, 0.0, 0.0, 0.0, 0.0, 0.0, 0.0, 0.0, 0.0, 0.0, 0.0, 0.0, 0.0, 0.0, 0.0, 0.0, 0.0, 0.0, 0.0, 0.0, 0.0, 0.0, 0.0, 0.0, 0.0, 0.0, 0.0])
me_cube_019.use_remesh_preserve_volume = False
me_cube_019.use_remesh_preserve_attributes = False
me_cube_019.use_mirror_vertex_groups = False
me_cube_019.update()
me_cube_029 = bpy.data.meshes.new('Cube.029')
me_cube_029.from_pydata([(-0.5, -0.2925, -1.438), (-0.5, -2.914, 0.0), (-0.5, -0.5506, 0.0), (-0.5, -0.2925, 1.39), (0.5, -0.2925, -1.438), (0.5, -2.914, 0.0), (0.5, -0.5506, 0.0), (0.5, -0.2925, 1.39)], [], [(1, 0, 4), (3, 1, 7), (4, 5, 1), (5, 7, 1), (1, 2, 0), (1, 3, 2), (6, 5, 4), (5, 6, 7), (7, 6, 2), (3, 7, 2), (6, 4, 2), (0, 2, 4)])
_uv = me_cube_029.uv_layers.new(name='UVMap')
_uv.uv.foreach_set('vector', [0.0, 0.0, 0.0, 0.0, 0.0, 0.0, 0.0, 0.0, 0.0, 0.0, 0.0, 0.0, 0.0, 0.0, 0.0, 0.0, 0.0, 0.0, 0.0, 0.0, 0.0, 0.0, 0.0, 0.0, 0.0, 0.0, 0.0, 0.0, 0.0, 0.0, 0.0, 0.0, 0.0, 0.0, 0.0, 0.0, 0.0, 0.0, 0.0, 0.0, 0.0, 0.0, 0.0, 0.0, 0.0, 0.0, 0.0, 0.0, 0.0, 0.0, 0.0, 0.0, 0.0, 0.0, 0.0, 0.0, 0.0, 0.0, 0.0, 0.0, 0.0, 0.0, 0.0, 0.0, 0.0, 0.0, 0.0, 0.0, 0.0, 0.0, 0.0, 0.0])
me_cube_029.use_remesh_preserve_volume = False
me_cube_029.use_remesh_preserve_attributes = False
me_cube_029.use_mirror_vertex_groups = False
me_cube_029.update()
me_cube_030 = bpy.data.meshes.new('Cube.030')
me_cube_030.from_pydata([(-0.5, -0.2925, -1.438), (-0.5, -2.914, 0.0), (-0.5, -0.5506, 0.0), (-0.5, -0.2925, 1.39), (0.5, -0.2925, -1.438), (0.5, -2.914, 0.0), (0.5, -0.5506, 0.0), (0.5, -0.2925, 1.39)], [], [(1, 0, 4), (3, 1, 7), (4, 5, 1), (5, 7, 1), (1, 2, 0), (1, 3, 2), (6, 5, 4), (5, 6, 7), (7, 6, 2), (3, 7, 2), (6, 4, 2), (0, 2, 4)])
_uv = me_cube_030.uv_layers.new(name='UVMap')
_uv.uv.foreach_set('vector', [0.0, 0.0, 0.0, 0.0, 0.0, 0.0, 0.0, 0.0, 0.0, 0.0, 0.0, 0.0, 0.0, 0.0, 0.0, 0.0, 0.0, 0.0, 0.0, 0.0, 0.0, 0.0, 0.0, 0.0, 0.0, 0.0, 0.0, 0.0, 0.0, 0.0, 0.0, 0.0, 0.0, 0.0, 0.0, 0.0, 0.0, 0.0, 0.0, 0.0, 0.0, 0.0, 0.0, 0.0, 0.0, 0.0, 0.0, 0.0, 0.0, 0.0, 0.0, 0.0, 0.0, 0.0, 0.0, 0.0, 0.0, 0.0, 0.0, 0.0, 0.0, 0.0, 0.0, 0.0, 0.0, 0.0, 0.0, 0.0, 0.0, 0.0, 0.0, 0.0])
me_cube_030.use_remesh_preserve_volume = False
me_cube_030.use_remesh_preserve_attributes = False
me_cube_030.use_mirror_vertex_groups = False
me_cube_030.update()
me_cube_031 = bpy.data.meshes.new('Cube.031')
me_cube_031.from_pydata([(0.6887, 0.4784, -1.332e-07), (0.6887, -0.4888, -3.087e-09), (0.6755, 0.4784, -0.1681), (0.6755, -0.4888, -0.1681), (0.6363, 0.4784, -0.3297), (0.6363, -0.4888, -0.3297), (0.5726, 0.4784, -0.4786), (0.5726, -0.4888, -0.4786), (0.4869, 0.4784, -0.6091), (0.4869, -0.4888, -0.6091), (0.3824, 0.4784, -0.7163), (0.3824, -0.4888, -0.7163), (0.2633, 0.4784, -0.7959), (0.2633, -0.4888, -0.7959), (0.134, 0.4784, -0.8449), (0.134, -0.4888, -0.8449), (-0.0004371, 0.4784, -0.8614), (-0.0004372, -0.4888, -0.8614), (-0.1349, 0.4784, -0.8449), (-0.1349, -0.4888, -0.8449), (-0.2642, 0.4784, -0.7959), (-0.2642, -0.4888, -0.7959), (-0.3833, 0.4784, -0.7163), (-0.3833, -0.4888, -0.7163), (-0.4877, 0.4784, -0.6091), (-0.4877, -0.4888, -0.6091), (-0.5734, 0.4784, -0.4786), (-0.5734, -0.4888, -0.4786), (-0.6371, 0.4784, -0.3297), (-0.6371, -0.4888, -0.3297), (-0.6763, 0.4784, -0.1681), (-0.6763, -0.4888, -0.1681), (-0.6896, 0.4784, 1.475e-07), (-0.6896, -0.4888, 2.776e-07), (-0.6763, 0.4784, 0.1681), (-0.6763, -0.4888, 0.1681), (-0.6371, 0.4784, 0.3297), (-0.6371, -0.4888, 0.3297), (-0.5734, 0.4784, 0.4786), (-0.5734, -0.4888, 0.4786), (-0.4877, 0.4784, 0.6091), (-0.4877, -0.4888, 0.6091), (-0.3833, 0.4784, 0.7163), (-0.3833, -0.4888, 0.7163), (-0.2642, 0.4784, 0.7959), (-0.2642, -0.4888, 0.7959), (-0.1349, 0.4784, 0.8449), (-0.1349, -0.4888, 0.8449), (-0.0004365, 0.4784, 0.8614), (-0.0004365, -0.4888, 0.8614), (0.134, 0.4784, 0.8449), (0.134, -0.4888, 0.8449), (0.2633, 0.4784, 0.7959), (0.2633, -0.4888, 0.7959), (0.3824, 0.4784, 0.7163), (0.3824, -0.4888, 0.7163), (0.4869, 0.4784, 0.6091), (0.4869, -0.4888, 0.6091), (0.5726, 0.4784, 0.4786), (0.5726, -0.4888, 0.4786), (0.6363, 0.4784, 0.3297), (0.6363, -0.4888, 0.3297), (0.6755, 0.4784, 0.1681), (0.6755, -0.4888, 0.1681), (1.374, -0.4597, 0.07047), (1.751, -0.4597, 2.766), (0.653, -0.4597, 1.131), (-0.2794, -0.4597, 1.805), (1.374, 0.4493, 0.07047), (1.751, 0.4493, 2.766), (0.653, 0.4493, 1.131), (-0.2794, 0.4493, 1.805), (1.374, 0.4493, -0.07047), (1.751, 0.4493, -2.766), (0.653, 0.4493, -1.131), (-0.2794, 0.4493, -1.805), (1.374, -0.4597, -0.07047), (1.751, -0.4597, -2.766), (0.653, -0.4597, -1.131), (-0.2794, -0.4597, -1.805), (-0.4027, 0.4493, -1.727), (-3.908, 0.4493, -1.421e-14), (-1.308, 0.4493, -1.421e-14), (-0.4027, 0.4493, 1.727), (-0.4027, -0.4597, -1.727), (-3.908, -0.4597, -1.421e-14), (-1.308, -0.4597, -1.421e-14), (-0.4027, -0.4597, 1.727)], [], [(0, 1, 3, 2), (2, 3, 5, 4), (4, 5, 7, 6), (6, 7, 9, 8), (8, 9, 11, 10), (10, 11, 13, 12), (12, 13, 15, 14), (14, 15, 17, 16), (16, 17, 19, 18), (18, 19, 21, 20), (20, 21, 23, 22), (22, 23, 25, 24), (24, 25, 27, 26), (26, 27, 29, 28), (28, 29, 31, 30), (30, 31, 33, 32), (32, 33, 35, 34), (34, 35, 37, 36), (36, 37, 39, 38), (38, 39, 41, 40), (40, 41, 43, 42), (42, 43, 45, 44), (44, 45, 47, 46), (46, 47, 49, 48), (48, 49, 51, 50), (50, 51, 53, 52), (52, 53, 55, 54), (54, 55, 57, 56), (56, 57, 59, 58), (58, 59, 61, 60), (3, 1, 63, 61, 59, 57, 55, 53, 51, 49, 47, 45, 43, 41, 39, 37, 35, 33, 31, 29, 27, 25, 23, 21, 19, 17, 15, 13, 11, 9, 7, 5), (60, 61, 63, 62), (62, 63, 1, 0), (0, 2, 4, 6, 8, 10, 12, 14, 16, 18, 20, 22, 24, 26, 28, 30, 32, 34, 36, 38, 40, 42, 44, 46, 48, 50, 52, 54, 56, 58, 60, 62), (65, 64, 68), (67, 65, 71), (68, 69, 65), (69, 71, 65), (65, 66, 64), (65, 67, 66), (70, 69, 68), (69, 70, 71), (71, 70, 66), (67, 71, 66), (70, 68, 66), (64, 66, 68), (73, 72, 76), (75, 73, 79), (76, 77, 73), (77, 79, 73), (73, 74, 72), (73, 75, 74), (78, 77, 76), (77, 78, 79), (79, 78, 74), (75, 79, 74), (78, 76, 74), (72, 74, 76), (81, 80, 84), (83, 81, 87), (84, 85, 81), (85, 87, 81), (81, 82, 80), (81, 83, 82), (86, 85, 84), (85, 86, 87), (87, 86, 82), (83, 87, 82), (86, 84, 82), (80, 82, 84)])
_uv = me_cube_031.uv_layers.new(name='UVMap')
_uv.uv.foreach_set('vector', [0.6426, 0.4899, 0.6426, 0.4967, 0.6422, 0.4967, 0.6422, 0.4899, 0.6422, 0.4899, 0.6422, 0.4967, 0.6418, 0.4967, 0.6418, 0.4899, 0.6418, 0.4899, 0.6418, 0.4967, 0.6413, 0.4967, 0.6413, 0.4899, 0.6413, 0.4899, 0.6413, 0.4967, 0.6409, 0.4967, 0.6409, 0.4899, 0.6409, 0.4899, 0.6409, 0.4967, 0.6405, 0.4967, 0.6405, 0.4899, 0.6405, 0.4899, 0.6405, 0.4967, 0.6401, 0.4967, 0.6401, 0.4899, 0.6401, 0.4899, 0.6401, 0.4967, 0.6396, 0.4967, 0.6396, 0.4899, 0.6396, 0.4899, 0.6396, 0.4967, 0.6392, 0.4967, 0.6392, 0.4899, 0.6392, 0.4899, 0.6392, 0.4967, 0.6388, 0.4967, 0.6388, 0.4899, 0.6388, 0.4899, 0.6388, 0.4967, 0.6384, 0.4967, 0.6384, 0.4899, 0.6384, 0.4899, 0.6384, 0.4967, 0.638, 0.4967, 0.638, 0.4899, 0.638, 0.4899, 0.638, 0.4967, 0.6375, 0.4967, 0.6375, 0.4899, 0.6375, 0.4899, 0.6375, 0.4967, 0.6371, 0.4967, 0.6371, 0.4899, 0.6371, 0.4899, 0.6371, 0.4967, 0.6367, 0.4967, 0.6367, 0.4899, 0.6367, 0.4899, 0.6367, 0.4967, 0.6363, 0.4967, 0.6363, 0.4899, 0.6363, 0.4899, 0.6363, 0.4967, 0.6358, 0.4967, 0.6358, 0.4899, 0.6358, 0.4899, 0.6358, 0.4967, 0.6354, 0.4967, 0.6354, 0.4899, 0.6354, 0.4899, 0.6354, 0.4967, 0.635, 0.4967, 0.635, 0.4899, 0.635, 0.4899, 0.635, 0.4967, 0.6346, 0.4967, 0.6346, 0.4899, 0.6346, 0.4899, 0.6346, 0.4967, 0.6342, 0.4967, 0.6342, 0.4899, 0.6342, 0.4899, 0.6342, 0.4967, 0.6337, 0.4967, 0.6337, 0.4899, 0.6337, 0.4899, 0.6337, 0.4967, 0.6333, 0.4967, 0.6333, 0.4899, 0.6333, 0.4899, 0.6333, 0.4967, 0.6329, 0.4967, 0.6329, 0.4899, 0.6329, 0.4899, 0.6329, 0.4967, 0.6325, 0.4967, 0.6325, 0.4899, 0.6325, 0.4899, 0.6325, 0.4967, 0.632, 0.4967, 0.632, 0.4899, 0.632, 0.4899, 0.632, 0.4967, 0.6316, 0.4967, 0.6316, 0.4899, 0.6316, 0.4899, 0.6316, 0.4967, 0.6312, 0.4967, 0.6312, 0.4899, 0.6312, 0.4899, 0.6312, 0.4967, 0.6308, 0.4967, 0.6308, 0.4899, 0.6308, 0.4899, 0.6308, 0.4967, 0.6304, 0.4967, 0.6304, 0.4899, 0.6304, 0.4899, 0.6304, 0.4967, 0.6299, 0.4967, 0.6299, 0.4899, 0.7697, 0.8849, 0.7421, 0.8877, 0.7145, 0.8849, 0.6879, 0.8769, 0.6634, 0.8638, 0.642, 0.8462, 0.6244, 0.8247, 0.6113, 0.8002, 0.6032, 0.7737, 0.6005, 0.7461, 0.6032, 0.7184, 0.6113, 0.6919, 0.6244, 0.6674, 0.642, 0.6459, 0.6634, 0.6283, 0.6879, 0.6152, 0.7145, 0.6072, 0.7421, 0.6045, 0.7697, 0.6072, 0.7963, 0.6152, 0.8208, 0.6283, 0.8422, 0.6459, 0.8598, 0.6674, 0.8729, 0.6919, 0.881, 0.7184, 0.8837, 0.7461, 0.881, 0.7737, 0.8729, 0.8002, 0.8598, 0.8247, 0.8422, 0.8462, 0.8208, 0.8638, 0.7963, 0.8769, 0.6299, 0.4899, 0.6299, 0.4967, 0.6295, 0.4967, 0.6295, 0.4899, 0.6295, 0.4899, 0.6295, 0.4967, 0.6291, 0.4967, 0.6291, 0.4899, 0.75, 0.1702, 0.7344, 0.1718, 0.7195, 0.1763, 0.7057, 0.1837, 0.6936, 0.1936, 0.6837, 0.2057, 0.6763, 0.2195, 0.6718, 0.2344, 0.6702, 0.25, 0.6718, 0.2656, 0.6763, 0.2805, 0.6837, 0.2943, 0.6936, 0.3064, 0.7057, 0.3163, 0.7195, 0.3237, 0.7344, 0.3282, 0.75, 0.3298, 0.7656, 0.3282, 0.7805, 0.3237, 0.7943, 0.3163, 0.8064, 0.3064, 0.8163, 0.2943, 0.8237, 0.2805, 0.8282, 0.2656, 0.8298, 0.25, 0.8282, 0.2344, 0.8237, 0.2195, 0.8163, 0.2057, 0.8064, 0.1936, 0.7943, 0.1837, 0.7805, 0.1763, 0.7656, 0.1718, 0.1535, 0.5874, 0.1535, 0.5874, 0.1535, 0.5874, 0.1535, 0.5874, 0.1535, 0.5874, 0.1535, 0.5874, 0.1535, 0.5874, 0.1535, 0.5874, 0.1535, 0.5874, 0.1535, 0.5874, 0.1535, 0.5874, 0.1535, 0.5874, 0.1535, 0.5874, 0.1535, 0.5874, 0.1535, 0.5874, 0.1535, 0.5874, 0.1535, 0.5874, 0.1535, 0.5874, 0.1535, 0.5874, 0.1535, 0.5874, 0.1535, 0.5874, 0.1535, 0.5874, 0.1535, 0.5874, 0.1535, 0.5874, 0.1535, 0.5874, 0.1535, 0.5874, 0.1535, 0.5874, 0.1535, 0.5874, 0.1535, 0.5874, 0.1535, 0.5874, 0.1535, 0.5874, 0.1535, 0.5874, 0.1535, 0.5874, 0.1535, 0.5874, 0.1535, 0.5874, 0.1535, 0.5874, 0.1535, 0.5874, 0.1535, 0.5874, 0.1535, 0.5874, 0.1535, 0.5874, 0.1535, 0.5874, 0.1535, 0.5874, 0.1535, 0.5874, 0.1535, 0.5874, 0.1535, 0.5874, 0.1535, 0.5874, 0.1535, 0.5874, 0.1535, 0.5874, 0.1535, 0.5874, 0.1535, 0.5874, 0.1535, 0.5874, 0.1535, 0.5874, 0.1535, 0.5874, 0.1535, 0.5874, 0.1535, 0.5874, 0.1535, 0.5874, 0.1535, 0.5874, 0.1535, 0.5874, 0.1535, 0.5874, 0.1535, 0.5874, 0.1535, 0.5874, 0.1535, 0.5874, 0.1535, 0.5874, 0.1535, 0.5874, 0.1535, 0.5874, 0.1535, 0.5874, 0.1535, 0.5874, 0.1535, 0.5874, 0.1535, 0.5874, 0.1535, 0.5874, 0.1535, 0.5874, 0.1535, 0.5874, 0.1535, 0.5874, 0.1535, 0.5874, 0.1535, 0.5874, 0.1535, 0.5874, 0.1535, 0.5874, 0.1535, 0.5874, 0.1535, 0.5874, 0.1535, 0.5874, 0.1535, 0.5874, 0.1535, 0.5874, 0.1535, 0.5874, 0.1535, 0.5874, 0.1535, 0.5874, 0.1535, 0.5874, 0.1535, 0.5874, 0.1535, 0.5874, 0.1535, 0.5874, 0.1535, 0.5874, 0.1535, 0.5874, 0.1535, 0.5874, 0.1535, 0.5874, 0.1535, 0.5874, 0.1535, 0.5874, 0.1535, 0.5874, 0.1535, 0.5874, 0.1535, 0.5874, 0.1535, 0.5874, 0.1535, 0.5874, 0.1535, 0.5874, 0.1535, 0.5874, 0.1535, 0.5874, 0.1535, 0.5874, 0.1535, 0.5874, 0.1535, 0.5874, 0.1535, 0.5874, 0.1535, 0.5874])
me_cube_031.materials.append(mat_material_005)
me_cube_031.use_remesh_preserve_volume = False
me_cube_031.use_remesh_preserve_attributes = False
me_cube_031.use_mirror_vertex_groups = False
me_cube_031.update()
me_cylinder_003 = bpy.data.meshes.new('Cylinder.003')
me_cylinder_003.from_pydata([(5.88e-08, 0.6977, -0.5065), (3.17e-09, 0.6977, 0.5065), (0.1707, 0.6809, -0.5065), (0.1707, 0.6809, 0.5065), (0.3348, 0.6311, -0.5065), (0.3348, 0.6311, 0.5065), (0.4861, 0.5502, -0.5065), (0.4861, 0.5502, 0.5065), (0.6187, 0.4414, -0.5065), (0.6187, 0.4414, 0.5065), (0.7275, 0.3088, -0.5065), (0.7275, 0.3088, 0.5065), (0.8084, 0.1576, -0.5065), (0.8084, 0.1576, 0.5065), (0.8581, -0.006561, -0.5065), (0.8581, -0.006561, 0.5065), (0.875, -0.1773, -0.5065), (0.875, -0.1773, 0.5065), (0.8581, -0.348, -0.5065), (0.8581, -0.348, 0.5065), (0.8084, -0.5121, -0.5065), (0.8084, -0.5121, 0.5065), (0.7275, -0.6634, -0.5065), (0.7275, -0.6634, 0.5065), (0.6187, -0.7959, -0.5065), (0.6187, -0.7959, 0.5065), (0.4861, -0.9048, -0.5065), (0.4861, -0.9048, 0.5065), (0.3348, -0.9856, -0.5065), (0.3348, -0.9856, 0.5065), (0.1707, -1.035, -0.5065), (0.1707, -1.035, 0.5065), (-2.263e-07, -1.052, -0.5065), (-2.819e-07, -1.052, 0.5065), (-0.1707, -1.035, -0.5065), (-0.1707, -1.035, 0.5065), (-0.3348, -0.9856, -0.5065), (-0.3348, -0.9856, 0.5065), (-0.4861, -0.9048, -0.5065), (-0.4861, -0.9048, 0.5065), (-0.6187, -0.7959, -0.5065), (-0.6187, -0.7959, 0.5065), (-0.7275, -0.6634, -0.5065), (-0.7275, -0.6634, 0.5065), (-0.8084, -0.5121, -0.5065), (-0.8084, -0.5121, 0.5065), (-0.8581, -0.348, -0.5065), (-0.8581, -0.348, 0.5065), (-0.875, -0.1773, -0.5065), (-0.875, -0.1773, 0.5065), (-0.8581, -0.00656, -0.5065), (-0.8581, -0.00656, 0.5065), (-0.8084, 0.1576, -0.5065), (-0.8084, 0.1576, 0.5065), (-0.7275, 0.3088, -0.5065), (-0.7275, 0.3088, 0.5065), (-0.6187, 0.4414, -0.5065), (-0.6187, 0.4414, 0.5065), (-0.4861, 0.5502, -0.5065), (-0.4861, 0.5502, 0.5065), (-0.3348, 0.6311, -0.5065), (-0.3348, 0.6311, 0.5065), (-0.1707, 0.6809, -0.5065), (-0.1707, 0.6809, 0.5065)], [], [(0, 1, 3, 2), (2, 3, 5, 4), (4, 5, 7, 6), (6, 7, 9, 8), (8, 9, 11, 10), (10, 11, 13, 12), (12, 13, 15, 14), (14, 15, 17, 16), (16, 17, 19, 18), (18, 19, 21, 20), (20, 21, 23, 22), (22, 23, 25, 24), (24, 25, 27, 26), (26, 27, 29, 28), (28, 29, 31, 30), (30, 31, 33, 32), (32, 33, 35, 34), (34, 35, 37, 36), (36, 37, 39, 38), (38, 39, 41, 40), (40, 41, 43, 42), (42, 43, 45, 44), (44, 45, 47, 46), (46, 47, 49, 48), (48, 49, 51, 50), (50, 51, 53, 52), (52, 53, 55, 54), (54, 55, 57, 56), (56, 57, 59, 58), (58, 59, 61, 60), (3, 1, 63, 61, 59, 57, 55, 53, 51, 49, 47, 45, 43, 41, 39, 37, 35, 33, 31, 29, 27, 25, 23, 21, 19, 17, 15, 13, 11, 9, 7, 5), (60, 61, 63, 62), (62, 63, 1, 0), (0, 2, 4, 6, 8, 10, 12, 14, 16, 18, 20, 22, 24, 26, 28, 30, 32, 34, 36, 38, 40, 42, 44, 46, 48, 50, 52, 54, 56, 58, 60, 62)])
_uv = me_cylinder_003.uv_layers.new(name='UVMap')
_uv.uv.foreach_set('vector', [1.0, 0.5, 1.0, 1.0, 0.9688, 1.0, 0.9688, 0.5, 0.9688, 0.5, 0.9688, 1.0, 0.9375, 1.0, 0.9375, 0.5, 0.9375, 0.5, 0.9375, 1.0, 0.9062, 1.0, 0.9062, 0.5, 0.9062, 0.5, 0.9062, 1.0, 0.875, 1.0, 0.875, 0.5, 0.875, 0.5, 0.875, 1.0, 0.8438, 1.0, 0.8438, 0.5, 0.8438, 0.5, 0.8438, 1.0, 0.8125, 1.0, 0.8125, 0.5, 0.8125, 0.5, 0.8125, 1.0, 0.7812, 1.0, 0.7812, 0.5, 0.7812, 0.5, 0.7812, 1.0, 0.75, 1.0, 0.75, 0.5, 0.75, 0.5, 0.75, 1.0, 0.7188, 1.0, 0.7188, 0.5, 0.7188, 0.5, 0.7188, 1.0, 0.6875, 1.0, 0.6875, 0.5, 0.6875, 0.5, 0.6875, 1.0, 0.6562, 1.0, 0.6562, 0.5, 0.6562, 0.5, 0.6562, 1.0, 0.625, 1.0, 0.625, 0.5, 0.625, 0.5, 0.625, 1.0, 0.5938, 1.0, 0.5938, 0.5, 0.5938, 0.5, 0.5938, 1.0, 0.5625, 1.0, 0.5625, 0.5, 0.5625, 0.5, 0.5625, 1.0, 0.5312, 1.0, 0.5312, 0.5, 0.5312, 0.5, 0.5312, 1.0, 0.5, 1.0, 0.5, 0.5, 0.5, 0.5, 0.5, 1.0, 0.4688, 1.0, 0.4688, 0.5, 0.4688, 0.5, 0.4688, 1.0, 0.4375, 1.0, 0.4375, 0.5, 0.4375, 0.5, 0.4375, 1.0, 0.4062, 1.0, 0.4062, 0.5, 0.4062, 0.5, 0.4062, 1.0, 0.375, 1.0, 0.375, 0.5, 0.375, 0.5, 0.375, 1.0, 0.3438, 1.0, 0.3438, 0.5, 0.3438, 0.5, 0.3438, 1.0, 0.3125, 1.0, 0.3125, 0.5, 0.3125, 0.5, 0.3125, 1.0, 0.2812, 1.0, 0.2812, 0.5, 0.2812, 0.5, 0.2812, 1.0, 0.25, 1.0, 0.25, 0.5, 0.25, 0.5, 0.25, 1.0, 0.2188, 1.0, 0.2188, 0.5, 0.2188, 0.5, 0.2188, 1.0, 0.1875, 1.0, 0.1875, 0.5, 0.1875, 0.5, 0.1875, 1.0, 0.1562, 1.0, 0.1562, 0.5, 0.1562, 0.5, 0.1562, 1.0, 0.125, 1.0, 0.125, 0.5, 0.125, 0.5, 0.125, 1.0, 0.09375, 1.0, 0.09375, 0.5, 0.09375, 0.5, 0.09375, 1.0, 0.0625, 1.0, 0.0625, 0.5, 0.2968, 0.4854, 0.25, 0.49, 0.2032, 0.4854, 0.1582, 0.4717, 0.1167, 0.4496, 0.08029, 0.4197, 0.05045, 0.3833, 0.02827, 0.3418, 0.01461, 0.2968, 0.01, 0.25, 0.01461, 0.2032, 0.02827, 0.1582, 0.05045, 0.1167, 0.08029, 0.08029, 0.1167, 0.05045, 0.1582, 0.02827, 0.2032, 0.01461, 0.25, 0.01, 0.2968, 0.01461, 0.3418, 0.02827, 0.3833, 0.05045, 0.4197, 0.08029, 0.4496, 0.1167, 0.4717, 0.1582, 0.4854, 0.2032, 0.49, 0.25, 0.4854, 0.2968, 0.4717, 0.3418, 0.4496, 0.3833, 0.4197, 0.4197, 0.3833, 0.4496, 0.3418, 0.4717, 0.0625, 0.5, 0.0625, 1.0, 0.03125, 1.0, 0.03125, 0.5, 0.03125, 0.5, 0.03125, 1.0, 0.0, 1.0, 0.0, 0.5, 0.75, 0.49, 0.7968, 0.4854, 0.8418, 0.4717, 0.8833, 0.4496, 0.9197, 0.4197, 0.9496, 0.3833, 0.9717, 0.3418, 0.9854, 0.2968, 0.99, 0.25, 0.9854, 0.2032, 0.9717, 0.1582, 0.9496, 0.1167, 0.9197, 0.08029, 0.8833, 0.05045, 0.8418, 0.02827, 0.7968, 0.01461, 0.75, 0.01, 0.7032, 0.01461, 0.6582, 0.02827, 0.6167, 0.05045, 0.5803, 0.08029, 0.5504, 0.1167, 0.5283, 0.1582, 0.5146, 0.2032, 0.51, 0.25, 0.5146, 0.2968, 0.5283, 0.3418, 0.5504, 0.3833, 0.5803, 0.4197, 0.6167, 0.4496, 0.6582, 0.4717, 0.7032, 0.4854])
me_cylinder_003.use_remesh_preserve_volume = False
me_cylinder_003.use_remesh_preserve_attributes = False
me_cylinder_003.use_mirror_vertex_groups = False
me_cylinder_003.update()
me_cylinder_004 = bpy.data.meshes.new('Cylinder.004')
me_cylinder_004.from_pydata([(-5.355e-08, 1.0, -1.0), (-5.355e-08, 1.0, 1.0), (0.1951, 0.9808, -1.0), (0.1951, 0.9808, 1.0), (0.3827, 0.9239, -1.0), (0.3827, 0.9239, 1.0), (0.5556, 0.8315, -1.0), (0.5556, 0.8315, 1.0), (0.7071, 0.7071, -1.0), (0.7071, 0.7071, 1.0), (0.8315, 0.5556, -1.0), (0.8315, 0.5556, 1.0), (0.9239, 0.3827, -1.0), (0.9239, 0.3827, 1.0), (0.9808, 0.1951, -1.0), (0.9808, 0.1951, 1.0), (1.0, -2.43e-07, -1.0), (1.0, -2.43e-07, 1.0), (0.9808, -0.1951, -1.0), (0.9808, -0.1951, 1.0), (0.9239, -0.3827, -1.0), (0.9239, -0.3827, 1.0), (0.8315, -0.5556, -1.0), (0.8315, -0.5556, 1.0), (0.7071, -0.7071, -1.0), (0.7071, -0.7071, 1.0), (0.5556, -0.8315, -1.0), (0.5556, -0.8315, 1.0), (0.3827, -0.9239, -1.0), (0.3827, -0.9239, 1.0), (0.1951, -0.9808, -1.0), (0.1951, -0.9808, 1.0), (-3.794e-07, -1.0, -1.0), (-3.794e-07, -1.0, 1.0), (-0.1951, -0.9808, -1.0), (-0.1951, -0.9808, 1.0), (-0.3827, -0.9239, -1.0), (-0.3827, -0.9239, 1.0), (-0.5556, -0.8315, -1.0), (-0.5556, -0.8315, 1.0), (-0.7071, -0.7071, -1.0), (-0.7071, -0.7071, 1.0), (-0.8315, -0.5556, -1.0), (-0.8315, -0.5556, 1.0), (-0.9239, -0.3827, -1.0), (-0.9239, -0.3827, 1.0), (-0.9808, -0.1951, -1.0), (-0.9808, -0.1951, 1.0), (-1.0, 6.471e-07, -1.0), (-1.0, 6.471e-07, 1.0), (-0.9808, 0.1951, -1.0), (-0.9808, 0.1951, 1.0), (-0.9239, 0.3827, -1.0), (-0.9239, 0.3827, 1.0), (-0.8315, 0.5556, -1.0), (-0.8315, 0.5556, 1.0), (-0.7071, 0.7071, -1.0), (-0.7071, 0.7071, 1.0), (-0.5556, 0.8315, -1.0), (-0.5556, 0.8315, 1.0), (-0.3827, 0.9239, -1.0), (-0.3827, 0.9239, 1.0), (-0.1951, 0.9808, -1.0), (-0.1951, 0.9808, 1.0)], [], [(0, 1, 3, 2), (2, 3, 5, 4), (4, 5, 7, 6), (6, 7, 9, 8), (8, 9, 11, 10), (10, 11, 13, 12), (12, 13, 15, 14), (14, 15, 17, 16), (16, 17, 19, 18), (18, 19, 21, 20), (20, 21, 23, 22), (22, 23, 25, 24), (24, 25, 27, 26), (26, 27, 29, 28), (28, 29, 31, 30), (30, 31, 33, 32), (32, 33, 35, 34), (34, 35, 37, 36), (36, 37, 39, 38), (38, 39, 41, 40), (40, 41, 43, 42), (42, 43, 45, 44), (44, 45, 47, 46), (46, 47, 49, 48), (48, 49, 51, 50), (50, 51, 53, 52), (52, 53, 55, 54), (54, 55, 57, 56), (56, 57, 59, 58), (58, 59, 61, 60), (3, 1, 63, 61, 59, 57, 55, 53, 51, 49, 47, 45, 43, 41, 39, 37, 35, 33, 31, 29, 27, 25, 23, 21, 19, 17, 15, 13, 11, 9, 7, 5), (60, 61, 63, 62), (62, 63, 1, 0), (0, 2, 4, 6, 8, 10, 12, 14, 16, 18, 20, 22, 24, 26, 28, 30, 32, 34, 36, 38, 40, 42, 44, 46, 48, 50, 52, 54, 56, 58, 60, 62)])
_uv = me_cylinder_004.uv_layers.new(name='UVMap')
_uv.uv.foreach_set('vector', [1.0, 0.5, 1.0, 1.0, 0.9688, 1.0, 0.9688, 0.5, 0.9688, 0.5, 0.9688, 1.0, 0.9375, 1.0, 0.9375, 0.5, 0.9375, 0.5, 0.9375, 1.0, 0.9062, 1.0, 0.9062, 0.5, 0.9062, 0.5, 0.9062, 1.0, 0.875, 1.0, 0.875, 0.5, 0.875, 0.5, 0.875, 1.0, 0.8438, 1.0, 0.8438, 0.5, 0.8438, 0.5, 0.8438, 1.0, 0.8125, 1.0, 0.8125, 0.5, 0.8125, 0.5, 0.8125, 1.0, 0.7812, 1.0, 0.7812, 0.5, 0.7812, 0.5, 0.7812, 1.0, 0.75, 1.0, 0.75, 0.5, 0.75, 0.5, 0.75, 1.0, 0.7188, 1.0, 0.7188, 0.5, 0.7188, 0.5, 0.7188, 1.0, 0.6875, 1.0, 0.6875, 0.5, 0.6875, 0.5, 0.6875, 1.0, 0.6562, 1.0, 0.6562, 0.5, 0.6562, 0.5, 0.6562, 1.0, 0.625, 1.0, 0.625, 0.5, 0.625, 0.5, 0.625, 1.0, 0.5938, 1.0, 0.5938, 0.5, 0.5938, 0.5, 0.5938, 1.0, 0.5625, 1.0, 0.5625, 0.5, 0.5625, 0.5, 0.5625, 1.0, 0.5312, 1.0, 0.5312, 0.5, 0.5312, 0.5, 0.5312, 1.0, 0.5, 1.0, 0.5, 0.5, 0.5, 0.5, 0.5, 1.0, 0.4688, 1.0, 0.4688, 0.5, 0.4688, 0.5, 0.4688, 1.0, 0.4375, 1.0, 0.4375, 0.5, 0.4375, 0.5, 0.4375, 1.0, 0.4062, 1.0, 0.4062, 0.5, 0.4062, 0.5, 0.4062, 1.0, 0.375, 1.0, 0.375, 0.5, 0.375, 0.5, 0.375, 1.0, 0.3438, 1.0, 0.3438, 0.5, 0.3438, 0.5, 0.3438, 1.0, 0.3125, 1.0, 0.3125, 0.5, 0.3125, 0.5, 0.3125, 1.0, 0.2812, 1.0, 0.2812, 0.5, 0.2812, 0.5, 0.2812, 1.0, 0.25, 1.0, 0.25, 0.5, 0.25, 0.5, 0.25, 1.0, 0.2188, 1.0, 0.2188, 0.5, 0.2188, 0.5, 0.2188, 1.0, 0.1875, 1.0, 0.1875, 0.5, 0.1875, 0.5, 0.1875, 1.0, 0.1562, 1.0, 0.1562, 0.5, 0.1562, 0.5, 0.1562, 1.0, 0.125, 1.0, 0.125, 0.5, 0.125, 0.5, 0.125, 1.0, 0.09375, 1.0, 0.09375, 0.5, 0.09375, 0.5, 0.09375, 1.0, 0.0625, 1.0, 0.0625, 0.5, 0.2968, 0.4854, 0.25, 0.49, 0.2032, 0.4854, 0.1582, 0.4717, 0.1167, 0.4496, 0.08029, 0.4197, 0.05045, 0.3833, 0.02827, 0.3418, 0.01461, 0.2968, 0.01, 0.25, 0.01461, 0.2032, 0.02827, 0.1582, 0.05045, 0.1167, 0.08029, 0.08029, 0.1167, 0.05045, 0.1582, 0.02827, 0.2032, 0.01461, 0.25, 0.01, 0.2968, 0.01461, 0.3418, 0.02827, 0.3833, 0.05045, 0.4197, 0.08029, 0.4496, 0.1167, 0.4717, 0.1582, 0.4854, 0.2032, 0.49, 0.25, 0.4854, 0.2968, 0.4717, 0.3418, 0.4496, 0.3833, 0.4197, 0.4197, 0.3833, 0.4496, 0.3418, 0.4717, 0.0625, 0.5, 0.0625, 1.0, 0.03125, 1.0, 0.03125, 0.5, 0.03125, 0.5, 0.03125, 1.0, 0.0, 1.0, 0.0, 0.5, 0.75, 0.49, 0.7968, 0.4854, 0.8418, 0.4717, 0.8833, 0.4496, 0.9197, 0.4197, 0.9496, 0.3833, 0.9717, 0.3418, 0.9854, 0.2968, 0.99, 0.25, 0.9854, 0.2032, 0.9717, 0.1582, 0.9496, 0.1167, 0.9197, 0.08029, 0.8833, 0.05045, 0.8418, 0.02827, 0.7968, 0.01461, 0.75, 0.01, 0.7032, 0.01461, 0.6582, 0.02827, 0.6167, 0.05045, 0.5803, 0.08029, 0.5504, 0.1167, 0.5283, 0.1582, 0.5146, 0.2032, 0.51, 0.25, 0.5146, 0.2968, 0.5283, 0.3418, 0.5504, 0.3833, 0.5803, 0.4197, 0.6167, 0.4496, 0.6582, 0.4717, 0.7032, 0.4854])
me_cylinder_004.use_remesh_preserve_volume = False
me_cylinder_004.use_remesh_preserve_attributes = False
me_cylinder_004.use_mirror_vertex_groups = False
me_cylinder_004.update()

# ---- objects
ob_mainrot = bpy.data.objects.new('MainRot', me_cylinder_000)
ob_base = bpy.data.objects.new('Base', me_cube_019)
ob_base_001 = bpy.data.objects.new('Base.001', me_cube_029)
ob_base_002 = bpy.data.objects.new('Base.002', me_cube_030)
ob_union = bpy.data.objects.new('Union', me_cube_031)
ob_cylinder_000 = bpy.data.objects.new('Cylinder.000', me_cylinder_003)
ob_center = bpy.data.objects.new('Center', me_cylinder_004)

# ---- transforms, parenting, visibility, modifiers, constraints
ob_mainrot.location = (-0.7167, 0.0, 3.133e-08)
ob_mainrot.rotation_euler = (-1.571, -0.0, 0.0)
ob_mainrot.scale = (0.5, 0.5, 1.0)
ob_mainrot.lineart.crease_threshold = 0.0
ob_base.location = (0.0, -0.2084, 0.0)
ob_base.scale = (1.0, 1.1, 0.8)
ob_base.lineart.crease_threshold = 0.0
ob_base_001.location = (0.0, 0.8916, -0.6)
ob_base_001.rotation_euler = (2.269, -0.0, 0.0)
ob_base_001.scale = (1.0, 0.7225, 0.763)
ob_base_001.lineart.crease_threshold = 0.0
ob_base_002.location = (0.0, 0.8916, 0.6)
ob_base_002.rotation_euler = (2.269, 3.142, -0.0)
ob_base_002.scale = (1.0, 0.7225, 0.763)
ob_base_002.lineart.crease_threshold = 0.0
ob_union.location = (0.0, -1.776e-15, 0.0)
ob_union.scale = (1.0, 1.1, 0.8)
ob_union.lineart.crease_threshold = 0.0
ob_cylinder_000.location = (0.0, 0.65, 0.0)
ob_cylinder_000.rotation_euler = (-0.0, 1.571, 0.0)
ob_cylinder_000.scale = (1.05, 1.05, 1.05)
ob_cylinder_000.lineart.crease_threshold = 0.0
ob_center.location = (4.016e-08, -1.044e-14, 2.389e-07)
ob_center.rotation_euler = (1.571, -0.0, 0.0)
ob_center.scale = (0.75, 0.75, 0.375)
ob_center.lineart.crease_threshold = 0.0

# ---- collection membership
scene.collection.objects.link(ob_mainrot)
scene.collection.objects.link(ob_base)
scene.collection.objects.link(ob_base_001)
scene.collection.objects.link(ob_base_002)
scene.collection.objects.link(ob_union)
scene.collection.objects.link(ob_cylinder_000)
scene.collection.objects.link(ob_center)

# ---- scene / render settings (as saved in the file)
scene.frame_start = 1; scene.frame_end = 250; scene.frame_set(1)
scene.render.engine = 'BLENDER_EEVEE_NEXT'
scene.render.resolution_percentage = 50
scene.render.dither_intensity = 0.0
scene.cycles.use_denoising = False
scene.cycles.samples = 128
scene.cycles.sampling_pattern = 'TABULATED_SOBOL'
scene.cycles.use_adaptive_sampling = False
scene.cycles.use_light_tree = False
scene.cycles.blur_glossy = 0.0
scene.cycles.sample_clamp_indirect = 0.0
scene.view_settings.view_transform = 'Standard'
bpy.context.view_layer.update()

# ---- added for rendering (the .blend has no active camera and no usable light): camera, sun
cam_auto = bpy.data.cameras.new('AutoCamera')
cam_auto.lens = 50.0
cam_auto.sensor_width = 36.0
cam_auto.clip_end = 1000.0
ob_auto_camera = bpy.data.objects.new('AutoCamera', cam_auto)
scene.collection.objects.link(ob_auto_camera)
ob_auto_camera.location = (8.57711, -12.4946, 8.22027)
ob_auto_camera.rotation_euler = (1.09748, -7.21219e-08, 0.694738)
scene.camera = ob_auto_camera
light_auto_sun = bpy.data.lights.new('AutoSun', 'SUN')
light_auto_sun.energy = 3.0
light_auto_sun.angle = 0.0523599
ob_auto_sun = bpy.data.objects.new('AutoSun', light_auto_sun)
scene.collection.objects.link(ob_auto_sun)
ob_auto_sun.rotation_euler = (0.872665, 0.174533, 0.523599)
bpy.context.view_layer.update()

